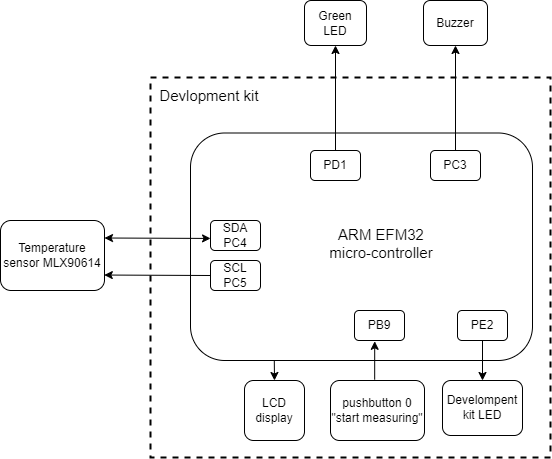

The diagram above was exported from draw.io. Its source (the exported page's mxGraphModel, read from the mxfile embedded in the PNG):
<mxGraphModel dx="1687" dy="899" grid="1" gridSize="10" guides="1" tooltips="1" connect="1" arrows="1" fold="1" page="1" pageScale="1" pageWidth="827" pageHeight="1169" math="0" shadow="0">
  <root>
    <mxCell id="0" />
    <mxCell id="1" parent="0" />
    <mxCell id="mIa5aRBYcGBSeQ8O2RoB-1" value="Temperature sensor MLX90614" style="rounded=1;whiteSpace=wrap;html=1;" parent="1" vertex="1">
      <mxGeometry x="140" y="230" width="104" height="70" as="geometry" />
    </mxCell>
    <mxCell id="mIa5aRBYcGBSeQ8O2RoB-2" value="pushbutton 0&lt;br&gt;&quot;start measuring&quot;" style="rounded=1;whiteSpace=wrap;html=1;" parent="1" vertex="1">
      <mxGeometry x="470" y="390" width="94" height="60" as="geometry" />
    </mxCell>
    <mxCell id="mIa5aRBYcGBSeQ8O2RoB-4" value="SDA&lt;br&gt;PC4" style="rounded=1;whiteSpace=wrap;html=1;" parent="1" vertex="1">
      <mxGeometry x="350" y="230" width="50" height="30" as="geometry" />
    </mxCell>
    <mxCell id="mIa5aRBYcGBSeQ8O2RoB-3" value="PB9" style="rounded=1;whiteSpace=wrap;html=1;" parent="1" vertex="1">
      <mxGeometry x="494" y="320" width="50" height="30" as="geometry" />
    </mxCell>
    <mxCell id="mIa5aRBYcGBSeQ8O2RoB-5" value="SCL&lt;br&gt;PC5" style="rounded=1;whiteSpace=wrap;html=1;" parent="1" vertex="1">
      <mxGeometry x="350" y="270" width="50" height="30" as="geometry" />
    </mxCell>
    <mxCell id="mIa5aRBYcGBSeQ8O2RoB-7" value="" style="endArrow=classic;html=1;rounded=0;exitX=1;exitY=0.25;exitDx=0;exitDy=0;entryX=0.001;entryY=0.598;entryDx=0;entryDy=0;entryPerimeter=0;startArrow=classic;startFill=1;" parent="1" source="mIa5aRBYcGBSeQ8O2RoB-1" target="mIa5aRBYcGBSeQ8O2RoB-4" edge="1">
      <mxGeometry width="50" height="50" relative="1" as="geometry">
        <mxPoint x="330" y="245" as="sourcePoint" />
        <mxPoint x="380" y="195" as="targetPoint" />
      </mxGeometry>
    </mxCell>
    <mxCell id="mIa5aRBYcGBSeQ8O2RoB-10" value="" style="endArrow=classic;html=1;rounded=0;exitX=0;exitY=0.5;exitDx=0;exitDy=0;entryX=0.998;entryY=0.779;entryDx=0;entryDy=0;entryPerimeter=0;" parent="1" source="mIa5aRBYcGBSeQ8O2RoB-5" target="mIa5aRBYcGBSeQ8O2RoB-1" edge="1">
      <mxGeometry width="50" height="50" relative="1" as="geometry">
        <mxPoint x="300" y="255" as="sourcePoint" />
        <mxPoint x="350" y="205" as="targetPoint" />
      </mxGeometry>
    </mxCell>
    <mxCell id="mIa5aRBYcGBSeQ8O2RoB-11" value="LCD display" style="rounded=1;whiteSpace=wrap;html=1;" parent="1" vertex="1">
      <mxGeometry x="384" y="390" width="60" height="60" as="geometry" />
    </mxCell>
    <mxCell id="mIa5aRBYcGBSeQ8O2RoB-29" value="" style="edgeStyle=orthogonalEdgeStyle;rounded=0;orthogonalLoop=1;jettySize=auto;html=1;startArrow=none;startFill=0;" parent="1" source="mIa5aRBYcGBSeQ8O2RoB-15" target="mIa5aRBYcGBSeQ8O2RoB-16" edge="1">
      <mxGeometry relative="1" as="geometry" />
    </mxCell>
    <mxCell id="mIa5aRBYcGBSeQ8O2RoB-13" value="&lt;font style=&quot;font-size: 15px;&quot;&gt;ARM EFM32 micro-controller&lt;/font&gt;" style="text;html=1;strokeColor=none;fillColor=none;align=center;verticalAlign=middle;whiteSpace=wrap;rounded=0;" parent="1" vertex="1">
      <mxGeometry x="460" y="230" width="122" height="45" as="geometry" />
    </mxCell>
    <mxCell id="mIa5aRBYcGBSeQ8O2RoB-15" value="PC3" style="rounded=1;whiteSpace=wrap;html=1;" parent="1" vertex="1">
      <mxGeometry x="570" y="160" width="50" height="30" as="geometry" />
    </mxCell>
    <mxCell id="mIa5aRBYcGBSeQ8O2RoB-16" value="Buzzer" style="rounded=1;whiteSpace=wrap;html=1;" parent="1" vertex="1">
      <mxGeometry x="563" y="10" width="64" height="45" as="geometry" />
    </mxCell>
    <mxCell id="mIa5aRBYcGBSeQ8O2RoB-30" value="" style="edgeStyle=orthogonalEdgeStyle;rounded=0;orthogonalLoop=1;jettySize=auto;html=1;fontSize=15;startArrow=none;startFill=0;" parent="1" source="mIa5aRBYcGBSeQ8O2RoB-17" target="mIa5aRBYcGBSeQ8O2RoB-18" edge="1">
      <mxGeometry relative="1" as="geometry" />
    </mxCell>
    <mxCell id="mIa5aRBYcGBSeQ8O2RoB-17" value="PE2" style="rounded=1;whiteSpace=wrap;html=1;" parent="1" vertex="1">
      <mxGeometry x="597" y="320" width="50" height="30" as="geometry" />
    </mxCell>
    <mxCell id="mIa5aRBYcGBSeQ8O2RoB-18" value="Develompent kit LED" style="rounded=1;whiteSpace=wrap;html=1;" parent="1" vertex="1">
      <mxGeometry x="582" y="390" width="80" height="55" as="geometry" />
    </mxCell>
    <mxCell id="mIa5aRBYcGBSeQ8O2RoB-28" value="" style="edgeStyle=orthogonalEdgeStyle;rounded=0;orthogonalLoop=1;jettySize=auto;html=1;startArrow=none;startFill=0;" parent="1" source="mIa5aRBYcGBSeQ8O2RoB-19" target="mIa5aRBYcGBSeQ8O2RoB-20" edge="1">
      <mxGeometry relative="1" as="geometry" />
    </mxCell>
    <mxCell id="mIa5aRBYcGBSeQ8O2RoB-19" value="PD1" style="rounded=1;whiteSpace=wrap;html=1;" parent="1" vertex="1">
      <mxGeometry x="450" y="160" width="50" height="30" as="geometry" />
    </mxCell>
    <mxCell id="mIa5aRBYcGBSeQ8O2RoB-31" value="" style="rounded=1;whiteSpace=wrap;html=1;fontSize=15;fillColor=none;" parent="1" vertex="1">
      <mxGeometry x="330" y="142.5" width="342" height="227.5" as="geometry" />
    </mxCell>
    <mxCell id="mIa5aRBYcGBSeQ8O2RoB-20" value="Green LED" style="rounded=1;whiteSpace=wrap;html=1;" parent="1" vertex="1">
      <mxGeometry x="444" y="10" width="62" height="45" as="geometry" />
    </mxCell>
    <mxCell id="mIa5aRBYcGBSeQ8O2RoB-32" value="" style="rounded=0;whiteSpace=wrap;html=1;fontSize=15;fillColor=none;dashed=1;strokeWidth=2;" parent="1" vertex="1">
      <mxGeometry x="290" y="87" width="400" height="380" as="geometry" />
    </mxCell>
    <mxCell id="mIa5aRBYcGBSeQ8O2RoB-33" value="&lt;font style=&quot;font-size: 15px;&quot;&gt;Devlopment kit&lt;/font&gt;" style="text;html=1;strokeColor=none;fillColor=none;align=center;verticalAlign=middle;whiteSpace=wrap;rounded=0;dashed=1;strokeWidth=4;fontSize=15;" parent="1" vertex="1">
      <mxGeometry x="284" y="90" width="130" height="30" as="geometry" />
    </mxCell>
    <mxCell id="ZQ5BUmOHwBVvhBJ17ofI-1" value="" style="endArrow=classic;html=1;rounded=0;entryX=0.404;entryY=1.027;entryDx=0;entryDy=0;entryPerimeter=0;exitX=0.47;exitY=-0.013;exitDx=0;exitDy=0;exitPerimeter=0;startArrow=none;startFill=0;endFill=1;" edge="1" parent="1" source="mIa5aRBYcGBSeQ8O2RoB-2" target="mIa5aRBYcGBSeQ8O2RoB-3">
      <mxGeometry width="50" height="50" relative="1" as="geometry">
        <mxPoint x="390" y="420" as="sourcePoint" />
        <mxPoint x="440" y="370" as="targetPoint" />
      </mxGeometry>
    </mxCell>
    <mxCell id="ZQ5BUmOHwBVvhBJ17ofI-5" value="" style="endArrow=none;html=1;rounded=0;exitX=0.5;exitY=0;exitDx=0;exitDy=0;entryX=0.245;entryY=0.999;entryDx=0;entryDy=0;entryPerimeter=0;endFill=0;startArrow=classic;startFill=1;" edge="1" parent="1" source="mIa5aRBYcGBSeQ8O2RoB-11" target="mIa5aRBYcGBSeQ8O2RoB-31">
      <mxGeometry width="50" height="50" relative="1" as="geometry">
        <mxPoint x="420" y="320" as="sourcePoint" />
        <mxPoint x="470" y="270" as="targetPoint" />
      </mxGeometry>
    </mxCell>
  </root>
</mxGraphModel>